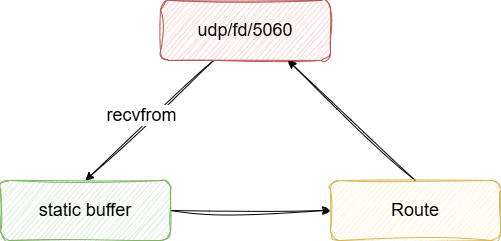

The diagram above was exported from draw.io. Its source (the exported page's mxGraphModel, read from the mxfile embedded in the PNG):
<mxGraphModel dx="1476" dy="801" grid="1" gridSize="10" guides="1" tooltips="1" connect="1" arrows="1" fold="1" page="1" pageScale="1" pageWidth="850" pageHeight="1100" math="0" shadow="0">
  <root>
    <mxCell id="0" />
    <mxCell id="1" parent="0" />
    <mxCell id="14" style="edgeStyle=none;shape=connector;rounded=1;sketch=1;jiggle=2;curveFitting=1;html=1;strokeColor=default;align=center;verticalAlign=middle;fontFamily=Helvetica;fontSize=18;fontColor=default;labelBackgroundColor=default;endArrow=classic;entryX=0.5;entryY=0;entryDx=0;entryDy=0;" parent="1" source="8" target="16" edge="1">
      <mxGeometry relative="1" as="geometry">
        <mxPoint x="270" y="400" as="targetPoint" />
      </mxGeometry>
    </mxCell>
    <mxCell id="33" value="recvfrom" style="edgeLabel;html=1;align=center;verticalAlign=middle;resizable=0;points=[];fontFamily=Helvetica;fontSize=18;fontColor=default;labelBackgroundColor=default;" vertex="1" connectable="0" parent="14">
      <mxGeometry x="-0.1055" y="2" relative="1" as="geometry">
        <mxPoint x="-17" as="offset" />
      </mxGeometry>
    </mxCell>
    <mxCell id="8" value="udp/fd/5060" style="rounded=1;whiteSpace=wrap;html=1;sketch=1;jiggle=2;curveFitting=1;strokeColor=#b85450;align=center;verticalAlign=middle;fontFamily=Helvetica;fontSize=18;fillColor=#f8cecc;" parent="1" vertex="1">
      <mxGeometry x="310" y="240" width="170" height="60" as="geometry" />
    </mxCell>
    <mxCell id="32" style="edgeStyle=none;shape=connector;rounded=1;sketch=1;jiggle=2;curveFitting=1;html=1;exitX=0.5;exitY=0;exitDx=0;exitDy=0;entryX=0.75;entryY=1;entryDx=0;entryDy=0;strokeColor=default;align=center;verticalAlign=middle;fontFamily=Helvetica;fontSize=18;fontColor=default;labelBackgroundColor=default;endArrow=classic;" edge="1" parent="1" source="10" target="8">
      <mxGeometry relative="1" as="geometry" />
    </mxCell>
    <mxCell id="10" value="Route" style="rounded=1;whiteSpace=wrap;html=1;sketch=1;jiggle=2;curveFitting=1;strokeColor=#d6b656;align=center;verticalAlign=middle;fontFamily=Helvetica;fontSize=18;fillColor=#fff2cc;" parent="1" vertex="1">
      <mxGeometry x="480" y="420" width="170" height="60" as="geometry" />
    </mxCell>
    <mxCell id="31" style="edgeStyle=none;shape=connector;rounded=1;sketch=1;jiggle=2;curveFitting=1;html=1;strokeColor=default;align=center;verticalAlign=middle;fontFamily=Helvetica;fontSize=18;fontColor=default;labelBackgroundColor=default;endArrow=classic;" edge="1" parent="1" source="16" target="10">
      <mxGeometry relative="1" as="geometry" />
    </mxCell>
    <mxCell id="16" value="static buffer" style="rounded=1;whiteSpace=wrap;html=1;sketch=1;jiggle=2;curveFitting=1;strokeColor=#82b366;align=center;verticalAlign=middle;fontFamily=Helvetica;fontSize=18;fillColor=#d5e8d4;" parent="1" vertex="1">
      <mxGeometry x="150" y="420" width="170" height="60" as="geometry" />
    </mxCell>
  </root>
</mxGraphModel>